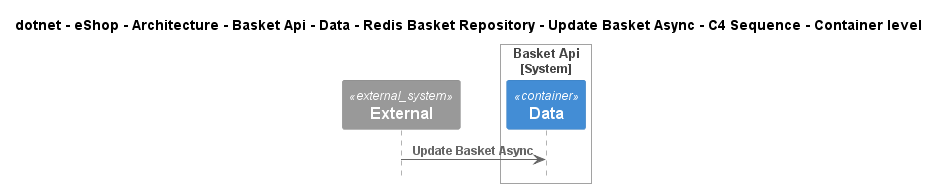

The diagram above was rendered by PlantUML. Its source (embedded in the PNG):
@startuml
!pragma layout smetana
!include ..\..\..\..\..\..\..\..\..\..\..\.c4s\C4_Sequence.puml

title dotnet - eShop - Architecture - Basket Api - Data - Redis Basket Repository - Update Basket Async - C4 Sequence - Container level

System_Ext(C4InterFlow.SoftwareSystems.ExternalSystem, "External", "")

System_Boundary(dotnet.eShop.Architecture.SoftwareSystems.BasketApi, "Basket Api")
    Container(dotnet.eShop.Architecture.SoftwareSystems.BasketApi.Containers.Data, "Data", "", "")
Boundary_End()

Rel(C4InterFlow.SoftwareSystems.ExternalSystem, dotnet.eShop.Architecture.SoftwareSystems.BasketApi.Containers.Data, "Update Basket Async")


@enduml